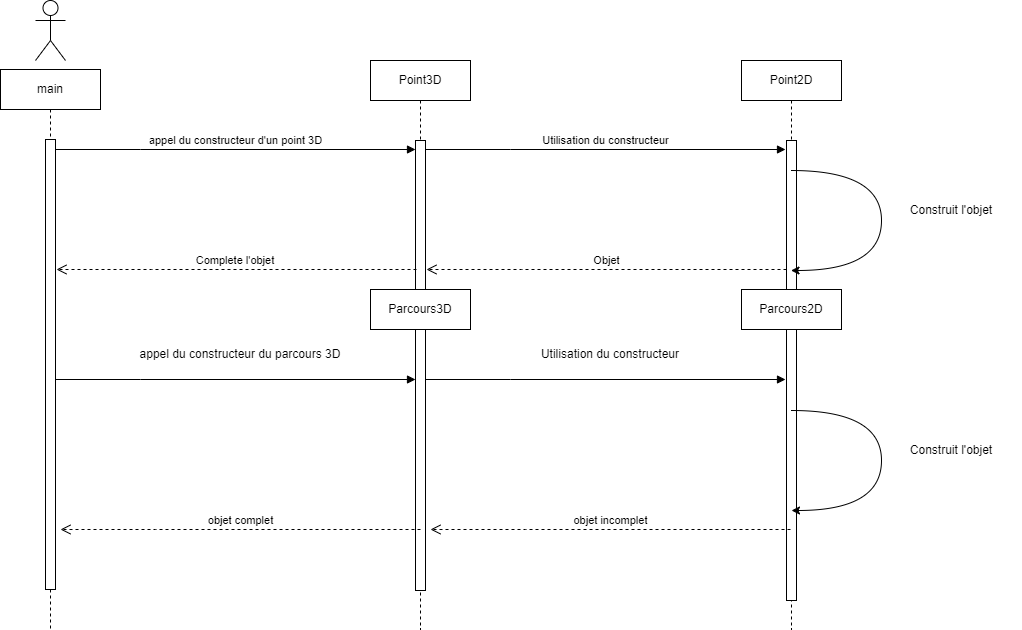

The diagram above was exported from draw.io. Its source (the exported page's mxGraphModel, read from the mxfile embedded in the PNG):
<mxGraphModel dx="1020" dy="504" grid="1" gridSize="10" guides="1" tooltips="1" connect="1" arrows="1" fold="1" page="1" pageScale="1" pageWidth="850" pageHeight="1100" math="0" shadow="0">
  <root>
    <mxCell id="0" />
    <mxCell id="1" parent="0" />
    <mxCell id="aM9ryv3xv72pqoxQDRHE-1" value="main" style="shape=umlLifeline;perimeter=lifelinePerimeter;whiteSpace=wrap;html=1;container=0;dropTarget=0;collapsible=0;recursiveResize=0;outlineConnect=0;portConstraint=eastwest;newEdgeStyle={&quot;edgeStyle&quot;:&quot;elbowEdgeStyle&quot;,&quot;elbow&quot;:&quot;vertical&quot;,&quot;curved&quot;:0,&quot;rounded&quot;:0};" parent="1" vertex="1">
      <mxGeometry x="40" y="120" width="100" height="560" as="geometry" />
    </mxCell>
    <mxCell id="aM9ryv3xv72pqoxQDRHE-2" value="" style="html=1;points=[];perimeter=orthogonalPerimeter;outlineConnect=0;targetShapes=umlLifeline;portConstraint=eastwest;newEdgeStyle={&quot;edgeStyle&quot;:&quot;elbowEdgeStyle&quot;,&quot;elbow&quot;:&quot;vertical&quot;,&quot;curved&quot;:0,&quot;rounded&quot;:0};" parent="aM9ryv3xv72pqoxQDRHE-1" vertex="1">
      <mxGeometry x="45" y="70" width="10" height="450" as="geometry" />
    </mxCell>
    <mxCell id="aM9ryv3xv72pqoxQDRHE-5" value="Point3D" style="shape=umlLifeline;perimeter=lifelinePerimeter;whiteSpace=wrap;html=1;container=0;dropTarget=0;collapsible=0;recursiveResize=0;outlineConnect=0;portConstraint=eastwest;newEdgeStyle={&quot;edgeStyle&quot;:&quot;elbowEdgeStyle&quot;,&quot;elbow&quot;:&quot;vertical&quot;,&quot;curved&quot;:0,&quot;rounded&quot;:0};" parent="1" vertex="1">
      <mxGeometry x="410" y="111" width="100" height="569" as="geometry" />
    </mxCell>
    <mxCell id="aM9ryv3xv72pqoxQDRHE-6" value="" style="html=1;points=[];perimeter=orthogonalPerimeter;outlineConnect=0;targetShapes=umlLifeline;portConstraint=eastwest;newEdgeStyle={&quot;edgeStyle&quot;:&quot;elbowEdgeStyle&quot;,&quot;elbow&quot;:&quot;vertical&quot;,&quot;curved&quot;:0,&quot;rounded&quot;:0};" parent="aM9ryv3xv72pqoxQDRHE-5" vertex="1">
      <mxGeometry x="45" y="80" width="10" height="450" as="geometry" />
    </mxCell>
    <mxCell id="aM9ryv3xv72pqoxQDRHE-7" value="appel du constructeur d'un point 3D" style="html=1;verticalAlign=bottom;endArrow=block;edgeStyle=elbowEdgeStyle;elbow=horizontal;curved=0;rounded=0;" parent="1" source="aM9ryv3xv72pqoxQDRHE-2" target="aM9ryv3xv72pqoxQDRHE-6" edge="1">
      <mxGeometry relative="1" as="geometry">
        <mxPoint x="195" y="210" as="sourcePoint" />
        <Array as="points">
          <mxPoint x="180" y="200" />
        </Array>
      </mxGeometry>
    </mxCell>
    <mxCell id="aM9ryv3xv72pqoxQDRHE-8" value="Complete l'objet&amp;nbsp;" style="html=1;verticalAlign=bottom;endArrow=open;dashed=1;endSize=8;edgeStyle=elbowEdgeStyle;elbow=horizontal;curved=0;rounded=0;" parent="1" edge="1">
      <mxGeometry relative="1" as="geometry">
        <mxPoint x="96" y="320" as="targetPoint" />
        <Array as="points">
          <mxPoint x="191" y="320" />
        </Array>
        <mxPoint x="456" y="320" as="sourcePoint" />
      </mxGeometry>
    </mxCell>
    <mxCell id="W65zs5lZPKM2u7UicfwP-4" value="" style="shape=umlActor;verticalLabelPosition=bottom;verticalAlign=top;html=1;outlineConnect=0;" parent="1" vertex="1">
      <mxGeometry x="75" y="51" width="30" height="60" as="geometry" />
    </mxCell>
    <mxCell id="wH0DgfxpzUZ5c1Xh7lVT-2" value="&lt;br&gt;" style="html=1;verticalAlign=bottom;endArrow=block;edgeStyle=elbowEdgeStyle;elbow=horizontal;curved=0;rounded=0;" parent="1" edge="1">
      <mxGeometry relative="1" as="geometry">
        <mxPoint x="95" y="430" as="sourcePoint" />
        <Array as="points">
          <mxPoint x="180" y="430" />
        </Array>
        <mxPoint x="455" y="430" as="targetPoint" />
      </mxGeometry>
    </mxCell>
    <mxCell id="wH0DgfxpzUZ5c1Xh7lVT-3" value="objet complet" style="html=1;verticalAlign=bottom;endArrow=open;dashed=1;endSize=8;edgeStyle=elbowEdgeStyle;elbow=horizontal;curved=0;rounded=0;" parent="1" edge="1">
      <mxGeometry relative="1" as="geometry">
        <mxPoint x="100" y="580" as="targetPoint" />
        <Array as="points">
          <mxPoint x="195" y="580" />
        </Array>
        <mxPoint x="460" y="580" as="sourcePoint" />
      </mxGeometry>
    </mxCell>
    <mxCell id="wH0DgfxpzUZ5c1Xh7lVT-6" value="appel du constructeur du parcours 3D" style="text;html=1;strokeColor=none;fillColor=none;align=center;verticalAlign=middle;whiteSpace=wrap;rounded=0;" parent="1" vertex="1">
      <mxGeometry x="140" y="390" width="280" height="30" as="geometry" />
    </mxCell>
    <mxCell id="Q1kW0Na9F3WYisZ3bQYE-9" value="Point2D" style="shape=umlLifeline;perimeter=lifelinePerimeter;whiteSpace=wrap;html=1;container=0;dropTarget=0;collapsible=0;recursiveResize=0;outlineConnect=0;portConstraint=eastwest;newEdgeStyle={&quot;edgeStyle&quot;:&quot;elbowEdgeStyle&quot;,&quot;elbow&quot;:&quot;vertical&quot;,&quot;curved&quot;:0,&quot;rounded&quot;:0};" parent="1" vertex="1">
      <mxGeometry x="781" y="111" width="100" height="569" as="geometry" />
    </mxCell>
    <mxCell id="Q1kW0Na9F3WYisZ3bQYE-10" value="" style="html=1;points=[];perimeter=orthogonalPerimeter;outlineConnect=0;targetShapes=umlLifeline;portConstraint=eastwest;newEdgeStyle={&quot;edgeStyle&quot;:&quot;elbowEdgeStyle&quot;,&quot;elbow&quot;:&quot;vertical&quot;,&quot;curved&quot;:0,&quot;rounded&quot;:0};" parent="Q1kW0Na9F3WYisZ3bQYE-9" vertex="1">
      <mxGeometry x="45" y="80" width="10" height="460" as="geometry" />
    </mxCell>
    <mxCell id="Q1kW0Na9F3WYisZ3bQYE-11" value="" style="curved=1;endArrow=classic;html=1;rounded=0;" parent="1" source="Q1kW0Na9F3WYisZ3bQYE-9" target="Q1kW0Na9F3WYisZ3bQYE-9" edge="1">
      <mxGeometry width="50" height="50" relative="1" as="geometry">
        <mxPoint x="871" y="221" as="sourcePoint" />
        <mxPoint x="921" y="171" as="targetPoint" />
        <Array as="points">
          <mxPoint x="921" y="221" />
          <mxPoint x="921" y="321" />
        </Array>
      </mxGeometry>
    </mxCell>
    <mxCell id="Q1kW0Na9F3WYisZ3bQYE-12" value="Construit l'objet" style="text;html=1;strokeColor=none;fillColor=none;align=center;verticalAlign=middle;whiteSpace=wrap;rounded=0;" parent="1" vertex="1">
      <mxGeometry x="921" y="246" width="140" height="30" as="geometry" />
    </mxCell>
    <mxCell id="Q1kW0Na9F3WYisZ3bQYE-13" value="" style="curved=1;endArrow=classic;html=1;rounded=0;" parent="1" edge="1">
      <mxGeometry width="50" height="50" relative="1" as="geometry">
        <mxPoint x="831" y="461" as="sourcePoint" />
        <mxPoint x="831" y="561" as="targetPoint" />
        <Array as="points">
          <mxPoint x="921" y="461" />
          <mxPoint x="921" y="561" />
        </Array>
      </mxGeometry>
    </mxCell>
    <mxCell id="Q1kW0Na9F3WYisZ3bQYE-14" value="Construit l'objet" style="text;html=1;strokeColor=none;fillColor=none;align=center;verticalAlign=middle;whiteSpace=wrap;rounded=0;" parent="1" vertex="1">
      <mxGeometry x="921" y="486" width="140" height="30" as="geometry" />
    </mxCell>
    <mxCell id="Q1kW0Na9F3WYisZ3bQYE-24" value="Utilisation du constructeur" style="html=1;verticalAlign=bottom;endArrow=block;edgeStyle=elbowEdgeStyle;elbow=horizontal;curved=0;rounded=0;" parent="1" edge="1">
      <mxGeometry relative="1" as="geometry">
        <mxPoint x="465" y="200" as="sourcePoint" />
        <Array as="points">
          <mxPoint x="550" y="200" />
        </Array>
        <mxPoint x="825" y="200" as="targetPoint" />
        <mxPoint as="offset" />
      </mxGeometry>
    </mxCell>
    <mxCell id="Q1kW0Na9F3WYisZ3bQYE-25" value="&lt;br&gt;" style="html=1;verticalAlign=bottom;endArrow=block;edgeStyle=elbowEdgeStyle;elbow=horizontal;curved=0;rounded=0;" parent="1" edge="1">
      <mxGeometry relative="1" as="geometry">
        <mxPoint x="465" y="430" as="sourcePoint" />
        <Array as="points">
          <mxPoint x="550" y="430" />
        </Array>
        <mxPoint x="825" y="430" as="targetPoint" />
      </mxGeometry>
    </mxCell>
    <mxCell id="Q1kW0Na9F3WYisZ3bQYE-26" value="objet incomplet" style="html=1;verticalAlign=bottom;endArrow=open;dashed=1;endSize=8;edgeStyle=elbowEdgeStyle;elbow=horizontal;curved=0;rounded=0;" parent="1" edge="1">
      <mxGeometry relative="1" as="geometry">
        <mxPoint x="470" y="580" as="targetPoint" />
        <Array as="points">
          <mxPoint x="565" y="580" />
        </Array>
        <mxPoint x="830" y="580" as="sourcePoint" />
      </mxGeometry>
    </mxCell>
    <mxCell id="Q1kW0Na9F3WYisZ3bQYE-27" value="Utilisation du constructeur" style="text;html=1;strokeColor=none;fillColor=none;align=center;verticalAlign=middle;whiteSpace=wrap;rounded=0;" parent="1" vertex="1">
      <mxGeometry x="510" y="390" width="280" height="30" as="geometry" />
    </mxCell>
    <mxCell id="Q1kW0Na9F3WYisZ3bQYE-30" value="Objet" style="html=1;verticalAlign=bottom;endArrow=open;dashed=1;endSize=8;edgeStyle=elbowEdgeStyle;elbow=horizontal;curved=0;rounded=0;" parent="1" edge="1">
      <mxGeometry relative="1" as="geometry">
        <mxPoint x="466" y="320" as="targetPoint" />
        <Array as="points">
          <mxPoint x="561" y="320" />
        </Array>
        <mxPoint x="826" y="320" as="sourcePoint" />
      </mxGeometry>
    </mxCell>
    <mxCell id="Q1kW0Na9F3WYisZ3bQYE-31" value="Parcours3D" style="rounded=0;whiteSpace=wrap;html=1;" parent="1" vertex="1">
      <mxGeometry x="410" y="340" width="100" height="40" as="geometry" />
    </mxCell>
    <mxCell id="Q1kW0Na9F3WYisZ3bQYE-32" value="Parcours2D" style="rounded=0;whiteSpace=wrap;html=1;" parent="1" vertex="1">
      <mxGeometry x="781" y="340" width="100" height="40" as="geometry" />
    </mxCell>
  </root>
</mxGraphModel>